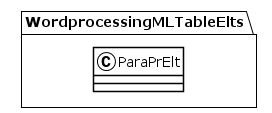

The diagram above was rendered by PlantUML. Its source (embedded in the PNG):
@startuml
!theme plain
package WordprocessingMLTableElts {
class ParaPrElt {
}
}
@enduml